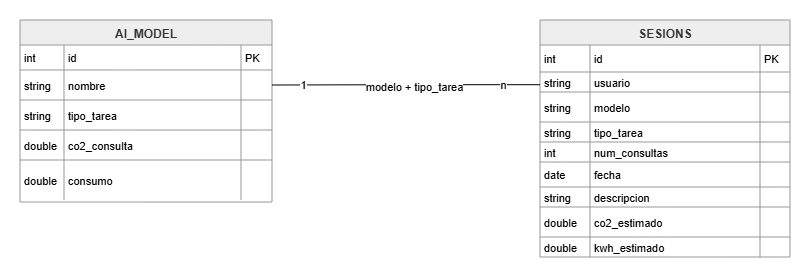

The diagram above was exported from draw.io. Its source (the exported page's mxGraphModel, read from the mxfile embedded in the PNG):
<mxGraphModel dx="479" dy="248" grid="1" gridSize="10" guides="1" tooltips="1" connect="1" arrows="1" fold="1" page="1" pageScale="1" pageWidth="827" pageHeight="1169" math="0" shadow="0">
  <root>
    <mxCell id="0" />
    <mxCell id="1" parent="0" />
    <mxCell id="tigmLRQ-LMt_L4rIH__L-1" parent="1" style="shape=table;startSize=25;container=1;collapsible=0;childLayout=tableLayout;fixedRows=1;rowLines=1;fontStyle=1;align=center;resizeLast=1;fillColor=light-dark(#eeeeee,#1f2020);strokeColor=light-dark(#999999,#cccccc);fontColor=light-dark(#333333,#cccccc);" value="AI_MODEL" vertex="1">
      <mxGeometry height="182" width="252" x="20" y="80" as="geometry" />
    </mxCell>
    <mxCell id="tigmLRQ-LMt_L4rIH__L-2" parent="tigmLRQ-LMt_L4rIH__L-1" style="shape=tableRow;horizontal=0;startSize=0;swimlaneHead=0;swimlaneBody=0;fillColor=none;collapsible=0;dropTarget=0;points=[[0,0.5],[1,0.5]];portConstraint=eastwest;top=0;left=0;right=0;bottom=0;" vertex="1">
      <mxGeometry height="25" width="252" y="25" as="geometry" />
    </mxCell>
    <mxCell id="tigmLRQ-LMt_L4rIH__L-3" parent="tigmLRQ-LMt_L4rIH__L-2" style="shape=partialRectangle;connectable=0;fillColor=none;top=0;left=0;bottom=0;right=0;align=left;spacingLeft=2;overflow=hidden;fontSize=11;" value="int" vertex="1">
      <mxGeometry height="25" width="44" as="geometry">
        <mxRectangle height="25" width="44" as="alternateBounds" />
      </mxGeometry>
    </mxCell>
    <mxCell id="tigmLRQ-LMt_L4rIH__L-4" parent="tigmLRQ-LMt_L4rIH__L-2" style="shape=partialRectangle;connectable=0;fillColor=none;top=0;left=0;bottom=0;right=0;align=left;spacingLeft=2;overflow=hidden;fontSize=11;" value="id" vertex="1">
      <mxGeometry height="25" width="177" x="44" as="geometry">
        <mxRectangle height="25" width="177" as="alternateBounds" />
      </mxGeometry>
    </mxCell>
    <mxCell id="tigmLRQ-LMt_L4rIH__L-5" parent="tigmLRQ-LMt_L4rIH__L-2" style="shape=partialRectangle;connectable=0;fillColor=none;top=0;left=0;bottom=0;right=0;align=left;spacingLeft=2;overflow=hidden;fontSize=11;" value="PK" vertex="1">
      <mxGeometry height="25" width="31" x="221" as="geometry">
        <mxRectangle height="25" width="31" as="alternateBounds" />
      </mxGeometry>
    </mxCell>
    <mxCell id="tigmLRQ-LMt_L4rIH__L-6" parent="tigmLRQ-LMt_L4rIH__L-1" style="shape=tableRow;horizontal=0;startSize=0;swimlaneHead=0;swimlaneBody=0;fillColor=none;collapsible=0;dropTarget=0;points=[[0,0.5],[1,0.5]];portConstraint=eastwest;top=0;left=0;right=0;bottom=0;" vertex="1">
      <mxGeometry height="30" width="252" y="50" as="geometry" />
    </mxCell>
    <mxCell id="tigmLRQ-LMt_L4rIH__L-7" parent="tigmLRQ-LMt_L4rIH__L-6" style="shape=partialRectangle;connectable=0;fillColor=none;top=0;left=0;bottom=0;right=0;align=left;spacingLeft=2;overflow=hidden;fontSize=11;" value="string" vertex="1">
      <mxGeometry height="30" width="44" as="geometry">
        <mxRectangle height="30" width="44" as="alternateBounds" />
      </mxGeometry>
    </mxCell>
    <mxCell id="tigmLRQ-LMt_L4rIH__L-8" parent="tigmLRQ-LMt_L4rIH__L-6" style="shape=partialRectangle;connectable=0;fillColor=none;top=0;left=0;bottom=0;right=0;align=left;spacingLeft=2;overflow=hidden;fontSize=11;" value="nombre" vertex="1">
      <mxGeometry height="30" width="177" x="44" as="geometry">
        <mxRectangle height="30" width="177" as="alternateBounds" />
      </mxGeometry>
    </mxCell>
    <mxCell id="tigmLRQ-LMt_L4rIH__L-9" parent="tigmLRQ-LMt_L4rIH__L-6" style="shape=partialRectangle;connectable=0;fillColor=none;top=0;left=0;bottom=0;right=0;align=left;spacingLeft=2;overflow=hidden;fontSize=11;" value="" vertex="1">
      <mxGeometry height="30" width="31" x="221" as="geometry">
        <mxRectangle height="30" width="31" as="alternateBounds" />
      </mxGeometry>
    </mxCell>
    <mxCell id="tigmLRQ-LMt_L4rIH__L-10" parent="tigmLRQ-LMt_L4rIH__L-1" style="shape=tableRow;horizontal=0;startSize=0;swimlaneHead=0;swimlaneBody=0;fillColor=none;collapsible=0;dropTarget=0;points=[[0,0.5],[1,0.5]];portConstraint=eastwest;top=0;left=0;right=0;bottom=0;" vertex="1">
      <mxGeometry height="30" width="252" y="80" as="geometry" />
    </mxCell>
    <mxCell id="tigmLRQ-LMt_L4rIH__L-11" parent="tigmLRQ-LMt_L4rIH__L-10" style="shape=partialRectangle;connectable=0;fillColor=none;top=0;left=0;bottom=0;right=0;align=left;spacingLeft=2;overflow=hidden;fontSize=11;" value="string" vertex="1">
      <mxGeometry height="30" width="44" as="geometry">
        <mxRectangle height="30" width="44" as="alternateBounds" />
      </mxGeometry>
    </mxCell>
    <mxCell id="tigmLRQ-LMt_L4rIH__L-12" parent="tigmLRQ-LMt_L4rIH__L-10" style="shape=partialRectangle;connectable=0;fillColor=none;top=0;left=0;bottom=0;right=0;align=left;spacingLeft=2;overflow=hidden;fontSize=11;" value="tipo_tarea" vertex="1">
      <mxGeometry height="30" width="177" x="44" as="geometry">
        <mxRectangle height="30" width="177" as="alternateBounds" />
      </mxGeometry>
    </mxCell>
    <mxCell id="tigmLRQ-LMt_L4rIH__L-13" parent="tigmLRQ-LMt_L4rIH__L-10" style="shape=partialRectangle;connectable=0;fillColor=none;top=0;left=0;bottom=0;right=0;align=left;spacingLeft=2;overflow=hidden;fontSize=11;" value="" vertex="1">
      <mxGeometry height="30" width="31" x="221" as="geometry">
        <mxRectangle height="30" width="31" as="alternateBounds" />
      </mxGeometry>
    </mxCell>
    <mxCell id="tigmLRQ-LMt_L4rIH__L-14" parent="tigmLRQ-LMt_L4rIH__L-1" style="shape=tableRow;horizontal=0;startSize=0;swimlaneHead=0;swimlaneBody=0;fillColor=none;collapsible=0;dropTarget=0;points=[[0,0.5],[1,0.5]];portConstraint=eastwest;top=0;left=0;right=0;bottom=0;" vertex="1">
      <mxGeometry height="30" width="252" y="110" as="geometry" />
    </mxCell>
    <mxCell id="tigmLRQ-LMt_L4rIH__L-15" parent="tigmLRQ-LMt_L4rIH__L-14" style="shape=partialRectangle;connectable=0;fillColor=none;top=0;left=0;bottom=0;right=0;align=left;spacingLeft=2;overflow=hidden;fontSize=11;" value="double" vertex="1">
      <mxGeometry height="30" width="44" as="geometry">
        <mxRectangle height="30" width="44" as="alternateBounds" />
      </mxGeometry>
    </mxCell>
    <mxCell id="tigmLRQ-LMt_L4rIH__L-16" parent="tigmLRQ-LMt_L4rIH__L-14" style="shape=partialRectangle;connectable=0;fillColor=none;top=0;left=0;bottom=0;right=0;align=left;spacingLeft=2;overflow=hidden;fontSize=11;" value="co2_consulta" vertex="1">
      <mxGeometry height="30" width="177" x="44" as="geometry">
        <mxRectangle height="30" width="177" as="alternateBounds" />
      </mxGeometry>
    </mxCell>
    <mxCell id="tigmLRQ-LMt_L4rIH__L-17" parent="tigmLRQ-LMt_L4rIH__L-14" style="shape=partialRectangle;connectable=0;fillColor=none;top=0;left=0;bottom=0;right=0;align=left;spacingLeft=2;overflow=hidden;fontSize=11;" value="" vertex="1">
      <mxGeometry height="30" width="31" x="221" as="geometry">
        <mxRectangle height="30" width="31" as="alternateBounds" />
      </mxGeometry>
    </mxCell>
    <mxCell id="tigmLRQ-LMt_L4rIH__L-18" parent="tigmLRQ-LMt_L4rIH__L-1" style="shape=tableRow;horizontal=0;startSize=0;swimlaneHead=0;swimlaneBody=0;fillColor=none;collapsible=0;dropTarget=0;points=[[0,0.5],[1,0.5]];portConstraint=eastwest;top=0;left=0;right=0;bottom=0;" vertex="1">
      <mxGeometry height="40" width="252" y="140" as="geometry" />
    </mxCell>
    <mxCell id="tigmLRQ-LMt_L4rIH__L-19" parent="tigmLRQ-LMt_L4rIH__L-18" style="shape=partialRectangle;connectable=0;fillColor=none;top=0;left=0;bottom=0;right=0;align=left;spacingLeft=2;overflow=hidden;fontSize=11;" value="double" vertex="1">
      <mxGeometry height="40" width="44" as="geometry">
        <mxRectangle height="40" width="44" as="alternateBounds" />
      </mxGeometry>
    </mxCell>
    <mxCell id="tigmLRQ-LMt_L4rIH__L-20" parent="tigmLRQ-LMt_L4rIH__L-18" style="shape=partialRectangle;connectable=0;fillColor=none;top=0;left=0;bottom=0;right=0;align=left;spacingLeft=2;overflow=hidden;fontSize=11;" value="consumo" vertex="1">
      <mxGeometry height="40" width="177" x="44" as="geometry">
        <mxRectangle height="40" width="177" as="alternateBounds" />
      </mxGeometry>
    </mxCell>
    <mxCell id="tigmLRQ-LMt_L4rIH__L-21" parent="tigmLRQ-LMt_L4rIH__L-18" style="shape=partialRectangle;connectable=0;fillColor=none;top=0;left=0;bottom=0;right=0;align=left;spacingLeft=2;overflow=hidden;fontSize=11;" value="" vertex="1">
      <mxGeometry height="40" width="31" x="221" as="geometry">
        <mxRectangle height="40" width="31" as="alternateBounds" />
      </mxGeometry>
    </mxCell>
    <mxCell id="tigmLRQ-LMt_L4rIH__L-22" parent="1" style="shape=table;startSize=25;container=1;collapsible=0;childLayout=tableLayout;fixedRows=1;rowLines=1;fontStyle=1;align=center;resizeLast=1;fillColor=light-dark(#eeeeee,#1f2020);strokeColor=light-dark(#999999,#cccccc);fontColor=light-dark(#333333,#cccccc);" value="SESIONS" vertex="1">
      <mxGeometry height="237" width="250" x="540" y="80" as="geometry" />
    </mxCell>
    <mxCell id="tigmLRQ-LMt_L4rIH__L-23" parent="tigmLRQ-LMt_L4rIH__L-22" style="shape=tableRow;horizontal=0;startSize=0;swimlaneHead=0;swimlaneBody=0;fillColor=none;collapsible=0;dropTarget=0;points=[[0,0.5],[1,0.5]];portConstraint=eastwest;top=0;left=0;right=0;bottom=0;" vertex="1">
      <mxGeometry height="27" width="250" y="25" as="geometry" />
    </mxCell>
    <mxCell id="tigmLRQ-LMt_L4rIH__L-24" parent="tigmLRQ-LMt_L4rIH__L-23" style="shape=partialRectangle;connectable=0;fillColor=none;top=0;left=0;bottom=0;right=0;align=left;spacingLeft=2;overflow=hidden;fontSize=11;" value="int" vertex="1">
      <mxGeometry height="27" width="50" as="geometry">
        <mxRectangle height="27" width="50" as="alternateBounds" />
      </mxGeometry>
    </mxCell>
    <mxCell id="tigmLRQ-LMt_L4rIH__L-25" parent="tigmLRQ-LMt_L4rIH__L-23" style="shape=partialRectangle;connectable=0;fillColor=none;top=0;left=0;bottom=0;right=0;align=left;spacingLeft=2;overflow=hidden;fontSize=11;" value="id" vertex="1">
      <mxGeometry height="27" width="170" x="50" as="geometry">
        <mxRectangle height="27" width="170" as="alternateBounds" />
      </mxGeometry>
    </mxCell>
    <mxCell id="tigmLRQ-LMt_L4rIH__L-26" parent="tigmLRQ-LMt_L4rIH__L-23" style="shape=partialRectangle;connectable=0;fillColor=none;top=0;left=0;bottom=0;right=0;align=left;spacingLeft=2;overflow=hidden;fontSize=11;" value="PK" vertex="1">
      <mxGeometry height="27" width="30" x="220" as="geometry">
        <mxRectangle height="27" width="30" as="alternateBounds" />
      </mxGeometry>
    </mxCell>
    <mxCell id="tigmLRQ-LMt_L4rIH__L-27" parent="tigmLRQ-LMt_L4rIH__L-22" style="shape=tableRow;horizontal=0;startSize=0;swimlaneHead=0;swimlaneBody=0;fillColor=none;collapsible=0;dropTarget=0;points=[[0,0.5],[1,0.5]];portConstraint=eastwest;top=0;left=0;right=0;bottom=0;" vertex="1">
      <mxGeometry height="20" width="250" y="52" as="geometry" />
    </mxCell>
    <mxCell id="tigmLRQ-LMt_L4rIH__L-28" parent="tigmLRQ-LMt_L4rIH__L-27" style="shape=partialRectangle;connectable=0;fillColor=none;top=0;left=0;bottom=0;right=0;align=left;spacingLeft=2;overflow=hidden;fontSize=11;" value="string" vertex="1">
      <mxGeometry height="20" width="50" as="geometry">
        <mxRectangle height="20" width="50" as="alternateBounds" />
      </mxGeometry>
    </mxCell>
    <mxCell id="tigmLRQ-LMt_L4rIH__L-29" parent="tigmLRQ-LMt_L4rIH__L-27" style="shape=partialRectangle;connectable=0;fillColor=none;top=0;left=0;bottom=0;right=0;align=left;spacingLeft=2;overflow=hidden;fontSize=11;" value="usuario" vertex="1">
      <mxGeometry height="20" width="170" x="50" as="geometry">
        <mxRectangle height="20" width="170" as="alternateBounds" />
      </mxGeometry>
    </mxCell>
    <mxCell id="tigmLRQ-LMt_L4rIH__L-30" parent="tigmLRQ-LMt_L4rIH__L-27" style="shape=partialRectangle;connectable=0;fillColor=none;top=0;left=0;bottom=0;right=0;align=left;spacingLeft=2;overflow=hidden;fontSize=11;" value="" vertex="1">
      <mxGeometry height="20" width="30" x="220" as="geometry">
        <mxRectangle height="20" width="30" as="alternateBounds" />
      </mxGeometry>
    </mxCell>
    <mxCell id="tigmLRQ-LMt_L4rIH__L-31" parent="tigmLRQ-LMt_L4rIH__L-22" style="shape=tableRow;horizontal=0;startSize=0;swimlaneHead=0;swimlaneBody=0;fillColor=none;collapsible=0;dropTarget=0;points=[[0,0.5],[1,0.5]];portConstraint=eastwest;top=0;left=0;right=0;bottom=0;" vertex="1">
      <mxGeometry height="30" width="250" y="72" as="geometry" />
    </mxCell>
    <mxCell id="tigmLRQ-LMt_L4rIH__L-32" parent="tigmLRQ-LMt_L4rIH__L-31" style="shape=partialRectangle;connectable=0;fillColor=none;top=0;left=0;bottom=0;right=0;align=left;spacingLeft=2;overflow=hidden;fontSize=11;" value="string" vertex="1">
      <mxGeometry height="30" width="50" as="geometry">
        <mxRectangle height="30" width="50" as="alternateBounds" />
      </mxGeometry>
    </mxCell>
    <mxCell id="tigmLRQ-LMt_L4rIH__L-33" parent="tigmLRQ-LMt_L4rIH__L-31" style="shape=partialRectangle;connectable=0;fillColor=none;top=0;left=0;bottom=0;right=0;align=left;spacingLeft=2;overflow=hidden;fontSize=11;" value="modelo" vertex="1">
      <mxGeometry height="30" width="170" x="50" as="geometry">
        <mxRectangle height="30" width="170" as="alternateBounds" />
      </mxGeometry>
    </mxCell>
    <mxCell id="tigmLRQ-LMt_L4rIH__L-34" parent="tigmLRQ-LMt_L4rIH__L-31" style="shape=partialRectangle;connectable=0;fillColor=none;top=0;left=0;bottom=0;right=0;align=left;spacingLeft=2;overflow=hidden;fontSize=11;" value="" vertex="1">
      <mxGeometry height="30" width="30" x="220" as="geometry">
        <mxRectangle height="30" width="30" as="alternateBounds" />
      </mxGeometry>
    </mxCell>
    <mxCell id="tigmLRQ-LMt_L4rIH__L-35" parent="tigmLRQ-LMt_L4rIH__L-22" style="shape=tableRow;horizontal=0;startSize=0;swimlaneHead=0;swimlaneBody=0;fillColor=none;collapsible=0;dropTarget=0;points=[[0,0.5],[1,0.5]];portConstraint=eastwest;top=0;left=0;right=0;bottom=0;" vertex="1">
      <mxGeometry height="20" width="250" y="102" as="geometry" />
    </mxCell>
    <mxCell id="tigmLRQ-LMt_L4rIH__L-36" parent="tigmLRQ-LMt_L4rIH__L-35" style="shape=partialRectangle;connectable=0;fillColor=none;top=0;left=0;bottom=0;right=0;align=left;spacingLeft=2;overflow=hidden;fontSize=11;" value="string" vertex="1">
      <mxGeometry height="20" width="50" as="geometry">
        <mxRectangle height="20" width="50" as="alternateBounds" />
      </mxGeometry>
    </mxCell>
    <mxCell id="tigmLRQ-LMt_L4rIH__L-37" parent="tigmLRQ-LMt_L4rIH__L-35" style="shape=partialRectangle;connectable=0;fillColor=none;top=0;left=0;bottom=0;right=0;align=left;spacingLeft=2;overflow=hidden;fontSize=11;" value="tipo_tarea" vertex="1">
      <mxGeometry height="20" width="170" x="50" as="geometry">
        <mxRectangle height="20" width="170" as="alternateBounds" />
      </mxGeometry>
    </mxCell>
    <mxCell id="tigmLRQ-LMt_L4rIH__L-38" parent="tigmLRQ-LMt_L4rIH__L-35" style="shape=partialRectangle;connectable=0;fillColor=none;top=0;left=0;bottom=0;right=0;align=left;spacingLeft=2;overflow=hidden;fontSize=11;" value="" vertex="1">
      <mxGeometry height="20" width="30" x="220" as="geometry">
        <mxRectangle height="20" width="30" as="alternateBounds" />
      </mxGeometry>
    </mxCell>
    <mxCell id="tigmLRQ-LMt_L4rIH__L-39" parent="tigmLRQ-LMt_L4rIH__L-22" style="shape=tableRow;horizontal=0;startSize=0;swimlaneHead=0;swimlaneBody=0;fillColor=none;collapsible=0;dropTarget=0;points=[[0,0.5],[1,0.5]];portConstraint=eastwest;top=0;left=0;right=0;bottom=0;" vertex="1">
      <mxGeometry height="20" width="250" y="122" as="geometry" />
    </mxCell>
    <mxCell id="tigmLRQ-LMt_L4rIH__L-40" parent="tigmLRQ-LMt_L4rIH__L-39" style="shape=partialRectangle;connectable=0;fillColor=none;top=0;left=0;bottom=0;right=0;align=left;spacingLeft=2;overflow=hidden;fontSize=11;" value="int" vertex="1">
      <mxGeometry height="20" width="50" as="geometry">
        <mxRectangle height="20" width="50" as="alternateBounds" />
      </mxGeometry>
    </mxCell>
    <mxCell id="tigmLRQ-LMt_L4rIH__L-41" parent="tigmLRQ-LMt_L4rIH__L-39" style="shape=partialRectangle;connectable=0;fillColor=none;top=0;left=0;bottom=0;right=0;align=left;spacingLeft=2;overflow=hidden;fontSize=11;" value="num_consultas" vertex="1">
      <mxGeometry height="20" width="170" x="50" as="geometry">
        <mxRectangle height="20" width="170" as="alternateBounds" />
      </mxGeometry>
    </mxCell>
    <mxCell id="tigmLRQ-LMt_L4rIH__L-42" parent="tigmLRQ-LMt_L4rIH__L-39" style="shape=partialRectangle;connectable=0;fillColor=none;top=0;left=0;bottom=0;right=0;align=left;spacingLeft=2;overflow=hidden;fontSize=11;" value="" vertex="1">
      <mxGeometry height="20" width="30" x="220" as="geometry">
        <mxRectangle height="20" width="30" as="alternateBounds" />
      </mxGeometry>
    </mxCell>
    <mxCell id="tigmLRQ-LMt_L4rIH__L-43" parent="tigmLRQ-LMt_L4rIH__L-22" style="shape=tableRow;horizontal=0;startSize=0;swimlaneHead=0;swimlaneBody=0;fillColor=none;collapsible=0;dropTarget=0;points=[[0,0.5],[1,0.5]];portConstraint=eastwest;top=0;left=0;right=0;bottom=0;" vertex="1">
      <mxGeometry height="25" width="250" y="142" as="geometry" />
    </mxCell>
    <mxCell id="tigmLRQ-LMt_L4rIH__L-44" parent="tigmLRQ-LMt_L4rIH__L-43" style="shape=partialRectangle;connectable=0;fillColor=none;top=0;left=0;bottom=0;right=0;align=left;spacingLeft=2;overflow=hidden;fontSize=11;" value="date" vertex="1">
      <mxGeometry height="25" width="50" as="geometry">
        <mxRectangle height="25" width="50" as="alternateBounds" />
      </mxGeometry>
    </mxCell>
    <mxCell id="tigmLRQ-LMt_L4rIH__L-45" parent="tigmLRQ-LMt_L4rIH__L-43" style="shape=partialRectangle;connectable=0;fillColor=none;top=0;left=0;bottom=0;right=0;align=left;spacingLeft=2;overflow=hidden;fontSize=11;" value="fecha" vertex="1">
      <mxGeometry height="25" width="170" x="50" as="geometry">
        <mxRectangle height="25" width="170" as="alternateBounds" />
      </mxGeometry>
    </mxCell>
    <mxCell id="tigmLRQ-LMt_L4rIH__L-46" parent="tigmLRQ-LMt_L4rIH__L-43" style="shape=partialRectangle;connectable=0;fillColor=none;top=0;left=0;bottom=0;right=0;align=left;spacingLeft=2;overflow=hidden;fontSize=11;" value="" vertex="1">
      <mxGeometry height="25" width="30" x="220" as="geometry">
        <mxRectangle height="25" width="30" as="alternateBounds" />
      </mxGeometry>
    </mxCell>
    <mxCell id="tigmLRQ-LMt_L4rIH__L-47" parent="tigmLRQ-LMt_L4rIH__L-22" style="shape=tableRow;horizontal=0;startSize=0;swimlaneHead=0;swimlaneBody=0;fillColor=none;collapsible=0;dropTarget=0;points=[[0,0.5],[1,0.5]];portConstraint=eastwest;top=0;left=0;right=0;bottom=0;" vertex="1">
      <mxGeometry height="20" width="250" y="167" as="geometry" />
    </mxCell>
    <mxCell id="tigmLRQ-LMt_L4rIH__L-48" parent="tigmLRQ-LMt_L4rIH__L-47" style="shape=partialRectangle;connectable=0;fillColor=none;top=0;left=0;bottom=0;right=0;align=left;spacingLeft=2;overflow=hidden;fontSize=11;" value="string" vertex="1">
      <mxGeometry height="20" width="50" as="geometry">
        <mxRectangle height="20" width="50" as="alternateBounds" />
      </mxGeometry>
    </mxCell>
    <mxCell id="tigmLRQ-LMt_L4rIH__L-49" parent="tigmLRQ-LMt_L4rIH__L-47" style="shape=partialRectangle;connectable=0;fillColor=none;top=0;left=0;bottom=0;right=0;align=left;spacingLeft=2;overflow=hidden;fontSize=11;" value="descripcion" vertex="1">
      <mxGeometry height="20" width="170" x="50" as="geometry">
        <mxRectangle height="20" width="170" as="alternateBounds" />
      </mxGeometry>
    </mxCell>
    <mxCell id="tigmLRQ-LMt_L4rIH__L-50" parent="tigmLRQ-LMt_L4rIH__L-47" style="shape=partialRectangle;connectable=0;fillColor=none;top=0;left=0;bottom=0;right=0;align=left;spacingLeft=2;overflow=hidden;fontSize=11;" value="" vertex="1">
      <mxGeometry height="20" width="30" x="220" as="geometry">
        <mxRectangle height="20" width="30" as="alternateBounds" />
      </mxGeometry>
    </mxCell>
    <mxCell id="tigmLRQ-LMt_L4rIH__L-51" parent="tigmLRQ-LMt_L4rIH__L-22" style="shape=tableRow;horizontal=0;startSize=0;swimlaneHead=0;swimlaneBody=0;fillColor=none;collapsible=0;dropTarget=0;points=[[0,0.5],[1,0.5]];portConstraint=eastwest;top=0;left=0;right=0;bottom=0;" vertex="1">
      <mxGeometry height="30" width="250" y="187" as="geometry" />
    </mxCell>
    <mxCell id="tigmLRQ-LMt_L4rIH__L-52" parent="tigmLRQ-LMt_L4rIH__L-51" style="shape=partialRectangle;connectable=0;fillColor=none;top=0;left=0;bottom=0;right=0;align=left;spacingLeft=2;overflow=hidden;fontSize=11;" value="double" vertex="1">
      <mxGeometry height="30" width="50" as="geometry">
        <mxRectangle height="30" width="50" as="alternateBounds" />
      </mxGeometry>
    </mxCell>
    <mxCell id="tigmLRQ-LMt_L4rIH__L-53" parent="tigmLRQ-LMt_L4rIH__L-51" style="shape=partialRectangle;connectable=0;fillColor=none;top=0;left=0;bottom=0;right=0;align=left;spacingLeft=2;overflow=hidden;fontSize=11;" value="co2_estimado" vertex="1">
      <mxGeometry height="30" width="170" x="50" as="geometry">
        <mxRectangle height="30" width="170" as="alternateBounds" />
      </mxGeometry>
    </mxCell>
    <mxCell id="tigmLRQ-LMt_L4rIH__L-54" parent="tigmLRQ-LMt_L4rIH__L-51" style="shape=partialRectangle;connectable=0;fillColor=none;top=0;left=0;bottom=0;right=0;align=left;spacingLeft=2;overflow=hidden;fontSize=11;" value="" vertex="1">
      <mxGeometry height="30" width="30" x="220" as="geometry">
        <mxRectangle height="30" width="30" as="alternateBounds" />
      </mxGeometry>
    </mxCell>
    <mxCell id="tigmLRQ-LMt_L4rIH__L-55" parent="tigmLRQ-LMt_L4rIH__L-22" style="shape=tableRow;horizontal=0;startSize=0;swimlaneHead=0;swimlaneBody=0;fillColor=none;collapsible=0;dropTarget=0;points=[[0,0.5],[1,0.5]];portConstraint=eastwest;top=0;left=0;right=0;bottom=0;" vertex="1">
      <mxGeometry height="20" width="250" y="217" as="geometry" />
    </mxCell>
    <mxCell id="tigmLRQ-LMt_L4rIH__L-56" parent="tigmLRQ-LMt_L4rIH__L-55" style="shape=partialRectangle;connectable=0;fillColor=none;top=0;left=0;bottom=0;right=0;align=left;spacingLeft=2;overflow=hidden;fontSize=11;" value="double" vertex="1">
      <mxGeometry height="20" width="50" as="geometry">
        <mxRectangle height="20" width="50" as="alternateBounds" />
      </mxGeometry>
    </mxCell>
    <mxCell id="tigmLRQ-LMt_L4rIH__L-57" parent="tigmLRQ-LMt_L4rIH__L-55" style="shape=partialRectangle;connectable=0;fillColor=none;top=0;left=0;bottom=0;right=0;align=left;spacingLeft=2;overflow=hidden;fontSize=11;" value="kwh_estimado" vertex="1">
      <mxGeometry height="20" width="170" x="50" as="geometry">
        <mxRectangle height="20" width="170" as="alternateBounds" />
      </mxGeometry>
    </mxCell>
    <mxCell id="tigmLRQ-LMt_L4rIH__L-58" parent="tigmLRQ-LMt_L4rIH__L-55" style="shape=partialRectangle;connectable=0;fillColor=none;top=0;left=0;bottom=0;right=0;align=left;spacingLeft=2;overflow=hidden;fontSize=11;" value="" vertex="1">
      <mxGeometry height="20" width="30" x="220" as="geometry">
        <mxRectangle height="20" width="30" as="alternateBounds" />
      </mxGeometry>
    </mxCell>
    <mxCell id="tigmLRQ-LMt_L4rIH__L-64" edge="1" parent="1" source="tigmLRQ-LMt_L4rIH__L-27" style="edgeStyle=orthogonalEdgeStyle;rounded=0;orthogonalLoop=1;jettySize=auto;html=1;exitX=-0.001;exitY=0.635;exitDx=0;exitDy=0;endArrow=none;endFill=0;entryX=1;entryY=0.5;entryDx=0;entryDy=0;exitPerimeter=0;" target="tigmLRQ-LMt_L4rIH__L-6">
      <mxGeometry relative="1" as="geometry">
        <Array as="points" />
        <mxPoint x="143" y="280" as="targetPoint" />
      </mxGeometry>
    </mxCell>
    <mxCell id="tigmLRQ-LMt_L4rIH__L-67" connectable="0" parent="tigmLRQ-LMt_L4rIH__L-64" style="edgeLabel;html=1;align=center;verticalAlign=middle;resizable=0;points=[];" value="modelo + tipo_tarea" vertex="1">
      <mxGeometry relative="1" x="-0.1061" y="2" as="geometry">
        <mxPoint x="-6" as="offset" />
      </mxGeometry>
    </mxCell>
    <mxCell id="tigmLRQ-LMt_L4rIH__L-69" connectable="0" parent="tigmLRQ-LMt_L4rIH__L-64" style="edgeLabel;html=1;align=center;verticalAlign=middle;resizable=0;points=[];" value="n" vertex="1">
      <mxGeometry relative="1" x="-0.7237" as="geometry">
        <mxPoint as="offset" />
      </mxGeometry>
    </mxCell>
    <mxCell id="tigmLRQ-LMt_L4rIH__L-70" connectable="0" parent="tigmLRQ-LMt_L4rIH__L-64" style="edgeLabel;html=1;align=center;verticalAlign=middle;resizable=0;points=[];" value="1" vertex="1">
      <mxGeometry relative="1" x="0.7717" as="geometry">
        <mxPoint as="offset" />
      </mxGeometry>
    </mxCell>
  </root>
</mxGraphModel>